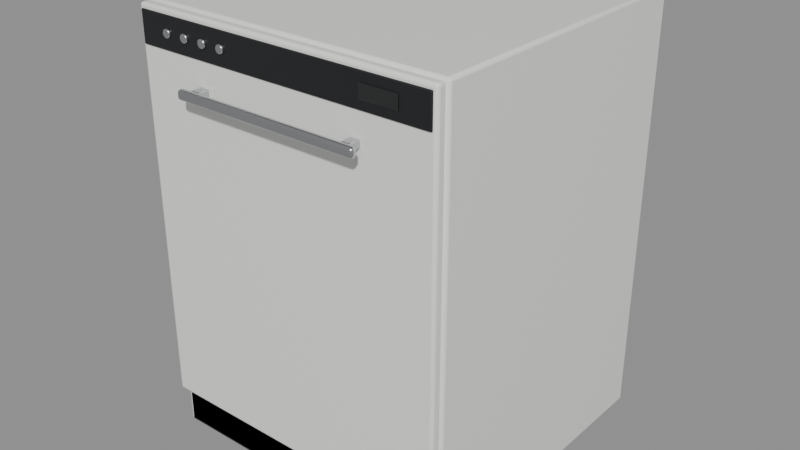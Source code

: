 # Source: lavavajillas.blend  (saved by Blender 5.2.45; exported with 4.5.12 LTS)
import bpy
from mathutils import Matrix  # noqa: F401  (used for matrix-valued properties, if any)

bpy.ops.wm.read_factory_settings(use_empty=True)
scene = bpy.context.scene
scene.name = 'lavavajillas'

# ---- collections
col_lavavajillas = bpy.data.collections.new('lavavajillas'); scene.collection.children.link(col_lavavajillas)

# ---- materials (node trees are filled in below, after node groups)
mat_electro_blanco = bpy.data.materials.new('Electro blanco')
mat_z_calo = bpy.data.materials.new('Zócalo')
mat_negro_mate = bpy.data.materials.new('Negro mate')
mat_acero = bpy.data.materials.new('Acero')
mat_cristal_oscuro = bpy.data.materials.new('Cristal oscuro')

# ---- material node trees
mat_electro_blanco.use_nodes = True; mat_electro_blanco.node_tree.nodes.clear()
_N = mat_electro_blanco.node_tree.nodes; _L = mat_electro_blanco.node_tree.links
n0 = _N.new('ShaderNodeBsdfPrincipled'); n0.name = 'Principled BSDF'; n0.location = (-200, 100)
n0.inputs[0].default_value = (0.8879, 0.8879, 0.8632, 1.0)
n0.inputs[2].default_value = 0.3
n0.inputs[10].default_value = 0.005
n0.inputs[19].default_value = 0.5
n0.inputs[20].default_value = 0.05
n1 = _N.new('ShaderNodeOutputMaterial'); n1.name = 'Material Output'; n1.location = (200, 100)
_L.new(n0.outputs[0], n1.inputs[0])
n1.is_active_output = True
mat_z_calo.use_nodes = True; mat_z_calo.node_tree.nodes.clear()
_N = mat_z_calo.node_tree.nodes; _L = mat_z_calo.node_tree.links
n0 = _N.new('ShaderNodeBsdfPrincipled'); n0.name = 'Principled BSDF'; n0.location = (-200, 100)
n0.inputs[0].default_value = (0.02315, 0.02416, 0.02624, 1.0)
n0.inputs[2].default_value = 0.6
n0.inputs[10].default_value = 0.005
n1 = _N.new('ShaderNodeOutputMaterial'); n1.name = 'Material Output'; n1.location = (200, 100)
_L.new(n0.outputs[0], n1.inputs[0])
n1.is_active_output = True
mat_negro_mate.use_nodes = True; mat_negro_mate.node_tree.nodes.clear()
_N = mat_negro_mate.node_tree.nodes; _L = mat_negro_mate.node_tree.links
n0 = _N.new('ShaderNodeBsdfPrincipled'); n0.name = 'Principled BSDF'; n0.location = (-200, 100)
n0.inputs[0].default_value = (0.01161, 0.01229, 0.0137, 1.0)
n0.inputs[10].default_value = 0.005
n1 = _N.new('ShaderNodeOutputMaterial'); n1.name = 'Material Output'; n1.location = (200, 100)
_L.new(n0.outputs[0], n1.inputs[0])
n1.is_active_output = True
mat_acero.use_nodes = True; mat_acero.node_tree.nodes.clear()
_N = mat_acero.node_tree.nodes; _L = mat_acero.node_tree.links
n0 = _N.new('ShaderNodeBsdfPrincipled'); n0.name = 'Principled BSDF'; n0.location = (-200, 100)
n0.inputs[0].default_value = (0.5776, 0.5906, 0.6038, 1.0)
n0.inputs[1].default_value = 1.0
n0.inputs[2].default_value = 0.28
n0.inputs[10].default_value = 0.005
n1 = _N.new('ShaderNodeOutputMaterial'); n1.name = 'Material Output'; n1.location = (200, 100)
_L.new(n0.outputs[0], n1.inputs[0])
n1.is_active_output = True
mat_cristal_oscuro.use_nodes = True; mat_cristal_oscuro.node_tree.nodes.clear()
_N = mat_cristal_oscuro.node_tree.nodes; _L = mat_cristal_oscuro.node_tree.links
n0 = _N.new('ShaderNodeBsdfPrincipled'); n0.name = 'Principled BSDF'; n0.location = (-200, 100)
n0.inputs[0].default_value = (0.004025, 0.004777, 0.006049, 1.0)
n0.inputs[2].default_value = 0.04
n0.inputs[10].default_value = 0.005
n0.inputs[19].default_value = 1.0
n0.inputs[20].default_value = 0.05
n1 = _N.new('ShaderNodeOutputMaterial'); n1.name = 'Material Output'; n1.location = (200, 100)
_L.new(n0.outputs[0], n1.inputs[0])
n1.is_active_output = True

# ---- meshes
me_cuerpo_004 = bpy.data.meshes.new('Cuerpo.004')
me_cuerpo_004.from_pydata([(-0.3, -0.29, -0.41), (-0.3, -0.29, 0.41), (-0.3, 0.29, -0.41), (-0.3, 0.29, 0.41), (0.3, -0.29, -0.41), (0.3, -0.29, 0.41), (0.3, 0.29, -0.41), (0.3, 0.29, 0.41)], [], [(0, 1, 3, 2), (2, 3, 7, 6), (6, 7, 5, 4), (4, 5, 1, 0), (2, 6, 4, 0), (7, 3, 1, 5)])
me_cuerpo_004.polygons.foreach_set('use_smooth', [True] * 6)
_k = set([(0, 1), (0, 2), (0, 4), (1, 3), (1, 5), (2, 3), (2, 6), (3, 7), (4, 5), (4, 6), (5, 7), (6, 7)])
me_cuerpo_004.attributes.new('sharp_edge', 'BOOLEAN', 'EDGE').data.foreach_set('value', [ (min(e.vertices), max(e.vertices)) in _k for e in me_cuerpo_004.edges])
me_cuerpo_004.materials.append(mat_electro_blanco)
me_cuerpo_004.update()
me_z_calo_002 = bpy.data.meshes.new('Zócalo.002')
me_z_calo_002.from_pydata([(-0.295, -0.01, -0.038), (-0.295, -0.01, 0.038), (-0.295, 0.01, -0.038), (-0.295, 0.01, 0.038), (0.295, -0.01, -0.038), (0.295, -0.01, 0.038), (0.295, 0.01, -0.038), (0.295, 0.01, 0.038)], [], [(0, 1, 3, 2), (2, 3, 7, 6), (6, 7, 5, 4), (4, 5, 1, 0), (2, 6, 4, 0), (7, 3, 1, 5)])
me_z_calo_002.polygons.foreach_set('use_smooth', [True] * 6)
_k = set([(0, 1), (0, 2), (0, 4), (1, 3), (1, 5), (2, 3), (2, 6), (3, 7), (4, 5), (4, 6), (5, 7), (6, 7)])
me_z_calo_002.attributes.new('sharp_edge', 'BOOLEAN', 'EDGE').data.foreach_set('value', [ (min(e.vertices), max(e.vertices)) in _k for e in me_z_calo_002.edges])
me_z_calo_002.materials.append(mat_z_calo)
me_z_calo_002.update()
me_puerta = bpy.data.meshes.new('Puerta')
me_puerta.from_pydata([(-0.297, -0.01, -0.367), (-0.297, -0.01, 0.367), (-0.297, 0.01, -0.367), (-0.297, 0.01, 0.367), (0.297, -0.01, -0.367), (0.297, -0.01, 0.367), (0.297, 0.01, -0.367), (0.297, 0.01, 0.367)], [], [(0, 1, 3, 2), (2, 3, 7, 6), (6, 7, 5, 4), (4, 5, 1, 0), (2, 6, 4, 0), (7, 3, 1, 5)])
me_puerta.polygons.foreach_set('use_smooth', [True] * 6)
_k = set([(0, 1), (0, 2), (0, 4), (1, 3), (1, 5), (2, 3), (2, 6), (3, 7), (4, 5), (4, 6), (5, 7), (6, 7)])
me_puerta.attributes.new('sharp_edge', 'BOOLEAN', 'EDGE').data.foreach_set('value', [ (min(e.vertices), max(e.vertices)) in _k for e in me_puerta.edges])
me_puerta.materials.append(mat_electro_blanco)
me_puerta.update()
me_panel_mandos_002 = bpy.data.meshes.new('Panel mandos.002')
me_panel_mandos_002.from_pydata([(-0.29, -0.002, -0.029), (-0.29, -0.002, 0.029), (-0.29, 0.002, -0.029), (-0.29, 0.002, 0.029), (0.29, -0.002, -0.029), (0.29, -0.002, 0.029), (0.29, 0.002, -0.029), (0.29, 0.002, 0.029)], [], [(0, 1, 3, 2), (2, 3, 7, 6), (6, 7, 5, 4), (4, 5, 1, 0), (2, 6, 4, 0), (7, 3, 1, 5)])
me_panel_mandos_002.polygons.foreach_set('use_smooth', [True] * 6)
_k = set([(0, 1), (0, 2), (0, 4), (1, 3), (1, 5), (2, 3), (2, 6), (3, 7), (4, 5), (4, 6), (5, 7), (6, 7)])
me_panel_mandos_002.attributes.new('sharp_edge', 'BOOLEAN', 'EDGE').data.foreach_set('value', [ (min(e.vertices), max(e.vertices)) in _k for e in me_panel_mandos_002.edges])
me_panel_mandos_002.materials.append(mat_negro_mate)
me_panel_mandos_002.update()
me_bot_n_006 = bpy.data.meshes.new('Botón.006')
me_bot_n_006.from_pydata([(0.0, 0.008, -0.003), (0.0, 0.008, 0.003), (0.002071, 0.007727, -0.003), (0.002071, 0.007727, 0.003), (0.004, 0.006928, -0.003), (0.004, 0.006928, 0.003), (0.005657, 0.005657, -0.003), (0.005657, 0.005657, 0.003), (0.006928, 0.004, -0.003), (0.006928, 0.004, 0.003), (0.007727, 0.002071, -0.003), (0.007727, 0.002071, 0.003), (0.008, 0.0, -0.003), (0.008, 0.0, 0.003), (0.007727, -0.002071, -0.003), (0.007727, -0.002071, 0.003), (0.006928, -0.004, -0.003), (0.006928, -0.004, 0.003), (0.005657, -0.005657, -0.003), (0.005657, -0.005657, 0.003), (0.004, -0.006928, -0.003), (0.004, -0.006928, 0.003), (0.002071, -0.007727, -0.003), (0.002071, -0.007727, 0.003), (0.0, -0.008, -0.003), (0.0, -0.008, 0.003), (-0.002071, -0.007727, -0.003), (-0.002071, -0.007727, 0.003), (-0.004, -0.006928, -0.003), (-0.004, -0.006928, 0.003), (-0.005657, -0.005657, -0.003), (-0.005657, -0.005657, 0.003), (-0.006928, -0.004, -0.003), (-0.006928, -0.004, 0.003), (-0.007727, -0.002071, -0.003), (-0.007727, -0.002071, 0.003), (-0.008, 0.0, -0.003), (-0.008, 0.0, 0.003), (-0.007727, 0.002071, -0.003), (-0.007727, 0.002071, 0.003), (-0.006928, 0.004, -0.003), (-0.006928, 0.004, 0.003), (-0.005657, 0.005657, -0.003), (-0.005657, 0.005657, 0.003), (-0.004, 0.006928, -0.003), (-0.004, 0.006928, 0.003), (-0.002071, 0.007727, -0.003), (-0.002071, 0.007727, 0.003)], [], [(0, 1, 3, 2), (2, 3, 5, 4), (4, 5, 7, 6), (6, 7, 9, 8), (8, 9, 11, 10), (10, 11, 13, 12), (12, 13, 15, 14), (14, 15, 17, 16), (16, 17, 19, 18), (18, 19, 21, 20), (20, 21, 23, 22), (22, 23, 25, 24), (24, 25, 27, 26), (26, 27, 29, 28), (28, 29, 31, 30), (30, 31, 33, 32), (32, 33, 35, 34), (34, 35, 37, 36), (36, 37, 39, 38), (38, 39, 41, 40), (40, 41, 43, 42), (42, 43, 45, 44), (3, 1, 47, 45, 43, 41, 39, 37, 35, 33, 31, 29, 27, 25, 23, 21, 19, 17, 15, 13, 11, 9, 7, 5), (44, 45, 47, 46), (46, 47, 1, 0), (0, 2, 4, 6, 8, 10, 12, 14, 16, 18, 20, 22, 24, 26, 28, 30, 32, 34, 36, 38, 40, 42, 44, 46)])
me_bot_n_006.polygons.foreach_set('use_smooth', [True] * 26)
me_bot_n_006.materials.append(mat_acero)
me_bot_n_006.update()
me_bot_n_007 = bpy.data.meshes.new('Botón.007')
me_bot_n_007.from_pydata([(0.0, 0.008, -0.003), (0.0, 0.008, 0.003), (0.002071, 0.007727, -0.003), (0.002071, 0.007727, 0.003), (0.004, 0.006928, -0.003), (0.004, 0.006928, 0.003), (0.005657, 0.005657, -0.003), (0.005657, 0.005657, 0.003), (0.006928, 0.004, -0.003), (0.006928, 0.004, 0.003), (0.007727, 0.002071, -0.003), (0.007727, 0.002071, 0.003), (0.008, 0.0, -0.003), (0.008, 0.0, 0.003), (0.007727, -0.002071, -0.003), (0.007727, -0.002071, 0.003), (0.006928, -0.004, -0.003), (0.006928, -0.004, 0.003), (0.005657, -0.005657, -0.003), (0.005657, -0.005657, 0.003), (0.004, -0.006928, -0.003), (0.004, -0.006928, 0.003), (0.002071, -0.007727, -0.003), (0.002071, -0.007727, 0.003), (0.0, -0.008, -0.003), (0.0, -0.008, 0.003), (-0.002071, -0.007727, -0.003), (-0.002071, -0.007727, 0.003), (-0.004, -0.006928, -0.003), (-0.004, -0.006928, 0.003), (-0.005657, -0.005657, -0.003), (-0.005657, -0.005657, 0.003), (-0.006928, -0.004, -0.003), (-0.006928, -0.004, 0.003), (-0.007727, -0.002071, -0.003), (-0.007727, -0.002071, 0.003), (-0.008, 0.0, -0.003), (-0.008, 0.0, 0.003), (-0.007727, 0.002071, -0.003), (-0.007727, 0.002071, 0.003), (-0.006928, 0.004, -0.003), (-0.006928, 0.004, 0.003), (-0.005657, 0.005657, -0.003), (-0.005657, 0.005657, 0.003), (-0.004, 0.006928, -0.003), (-0.004, 0.006928, 0.003), (-0.002071, 0.007727, -0.003), (-0.002071, 0.007727, 0.003)], [], [(0, 1, 3, 2), (2, 3, 5, 4), (4, 5, 7, 6), (6, 7, 9, 8), (8, 9, 11, 10), (10, 11, 13, 12), (12, 13, 15, 14), (14, 15, 17, 16), (16, 17, 19, 18), (18, 19, 21, 20), (20, 21, 23, 22), (22, 23, 25, 24), (24, 25, 27, 26), (26, 27, 29, 28), (28, 29, 31, 30), (30, 31, 33, 32), (32, 33, 35, 34), (34, 35, 37, 36), (36, 37, 39, 38), (38, 39, 41, 40), (40, 41, 43, 42), (42, 43, 45, 44), (3, 1, 47, 45, 43, 41, 39, 37, 35, 33, 31, 29, 27, 25, 23, 21, 19, 17, 15, 13, 11, 9, 7, 5), (44, 45, 47, 46), (46, 47, 1, 0), (0, 2, 4, 6, 8, 10, 12, 14, 16, 18, 20, 22, 24, 26, 28, 30, 32, 34, 36, 38, 40, 42, 44, 46)])
me_bot_n_007.polygons.foreach_set('use_smooth', [True] * 26)
me_bot_n_007.materials.append(mat_acero)
me_bot_n_007.update()
me_bot_n_008 = bpy.data.meshes.new('Botón.008')
me_bot_n_008.from_pydata([(0.0, 0.008, -0.003), (0.0, 0.008, 0.003), (0.002071, 0.007727, -0.003), (0.002071, 0.007727, 0.003), (0.004, 0.006928, -0.003), (0.004, 0.006928, 0.003), (0.005657, 0.005657, -0.003), (0.005657, 0.005657, 0.003), (0.006928, 0.004, -0.003), (0.006928, 0.004, 0.003), (0.007727, 0.002071, -0.003), (0.007727, 0.002071, 0.003), (0.008, 0.0, -0.003), (0.008, 0.0, 0.003), (0.007727, -0.002071, -0.003), (0.007727, -0.002071, 0.003), (0.006928, -0.004, -0.003), (0.006928, -0.004, 0.003), (0.005657, -0.005657, -0.003), (0.005657, -0.005657, 0.003), (0.004, -0.006928, -0.003), (0.004, -0.006928, 0.003), (0.002071, -0.007727, -0.003), (0.002071, -0.007727, 0.003), (0.0, -0.008, -0.003), (0.0, -0.008, 0.003), (-0.002071, -0.007727, -0.003), (-0.002071, -0.007727, 0.003), (-0.004, -0.006928, -0.003), (-0.004, -0.006928, 0.003), (-0.005657, -0.005657, -0.003), (-0.005657, -0.005657, 0.003), (-0.006928, -0.004, -0.003), (-0.006928, -0.004, 0.003), (-0.007727, -0.002071, -0.003), (-0.007727, -0.002071, 0.003), (-0.008, 0.0, -0.003), (-0.008, 0.0, 0.003), (-0.007727, 0.002071, -0.003), (-0.007727, 0.002071, 0.003), (-0.006928, 0.004, -0.003), (-0.006928, 0.004, 0.003), (-0.005657, 0.005657, -0.003), (-0.005657, 0.005657, 0.003), (-0.004, 0.006928, -0.003), (-0.004, 0.006928, 0.003), (-0.002071, 0.007727, -0.003), (-0.002071, 0.007727, 0.003)], [], [(0, 1, 3, 2), (2, 3, 5, 4), (4, 5, 7, 6), (6, 7, 9, 8), (8, 9, 11, 10), (10, 11, 13, 12), (12, 13, 15, 14), (14, 15, 17, 16), (16, 17, 19, 18), (18, 19, 21, 20), (20, 21, 23, 22), (22, 23, 25, 24), (24, 25, 27, 26), (26, 27, 29, 28), (28, 29, 31, 30), (30, 31, 33, 32), (32, 33, 35, 34), (34, 35, 37, 36), (36, 37, 39, 38), (38, 39, 41, 40), (40, 41, 43, 42), (42, 43, 45, 44), (3, 1, 47, 45, 43, 41, 39, 37, 35, 33, 31, 29, 27, 25, 23, 21, 19, 17, 15, 13, 11, 9, 7, 5), (44, 45, 47, 46), (46, 47, 1, 0), (0, 2, 4, 6, 8, 10, 12, 14, 16, 18, 20, 22, 24, 26, 28, 30, 32, 34, 36, 38, 40, 42, 44, 46)])
me_bot_n_008.polygons.foreach_set('use_smooth', [True] * 26)
me_bot_n_008.materials.append(mat_acero)
me_bot_n_008.update()
me_bot_n_009 = bpy.data.meshes.new('Botón.009')
me_bot_n_009.from_pydata([(0.0, 0.008, -0.003), (0.0, 0.008, 0.003), (0.002071, 0.007727, -0.003), (0.002071, 0.007727, 0.003), (0.004, 0.006928, -0.003), (0.004, 0.006928, 0.003), (0.005657, 0.005657, -0.003), (0.005657, 0.005657, 0.003), (0.006928, 0.004, -0.003), (0.006928, 0.004, 0.003), (0.007727, 0.002071, -0.003), (0.007727, 0.002071, 0.003), (0.008, 0.0, -0.003), (0.008, 0.0, 0.003), (0.007727, -0.002071, -0.003), (0.007727, -0.002071, 0.003), (0.006928, -0.004, -0.003), (0.006928, -0.004, 0.003), (0.005657, -0.005657, -0.003), (0.005657, -0.005657, 0.003), (0.004, -0.006928, -0.003), (0.004, -0.006928, 0.003), (0.002071, -0.007727, -0.003), (0.002071, -0.007727, 0.003), (0.0, -0.008, -0.003), (0.0, -0.008, 0.003), (-0.002071, -0.007727, -0.003), (-0.002071, -0.007727, 0.003), (-0.004, -0.006928, -0.003), (-0.004, -0.006928, 0.003), (-0.005657, -0.005657, -0.003), (-0.005657, -0.005657, 0.003), (-0.006928, -0.004, -0.003), (-0.006928, -0.004, 0.003), (-0.007727, -0.002071, -0.003), (-0.007727, -0.002071, 0.003), (-0.008, 0.0, -0.003), (-0.008, 0.0, 0.003), (-0.007727, 0.002071, -0.003), (-0.007727, 0.002071, 0.003), (-0.006928, 0.004, -0.003), (-0.006928, 0.004, 0.003), (-0.005657, 0.005657, -0.003), (-0.005657, 0.005657, 0.003), (-0.004, 0.006928, -0.003), (-0.004, 0.006928, 0.003), (-0.002071, 0.007727, -0.003), (-0.002071, 0.007727, 0.003)], [], [(0, 1, 3, 2), (2, 3, 5, 4), (4, 5, 7, 6), (6, 7, 9, 8), (8, 9, 11, 10), (10, 11, 13, 12), (12, 13, 15, 14), (14, 15, 17, 16), (16, 17, 19, 18), (18, 19, 21, 20), (20, 21, 23, 22), (22, 23, 25, 24), (24, 25, 27, 26), (26, 27, 29, 28), (28, 29, 31, 30), (30, 31, 33, 32), (32, 33, 35, 34), (34, 35, 37, 36), (36, 37, 39, 38), (38, 39, 41, 40), (40, 41, 43, 42), (42, 43, 45, 44), (3, 1, 47, 45, 43, 41, 39, 37, 35, 33, 31, 29, 27, 25, 23, 21, 19, 17, 15, 13, 11, 9, 7, 5), (44, 45, 47, 46), (46, 47, 1, 0), (0, 2, 4, 6, 8, 10, 12, 14, 16, 18, 20, 22, 24, 26, 28, 30, 32, 34, 36, 38, 40, 42, 44, 46)])
me_bot_n_009.polygons.foreach_set('use_smooth', [True] * 26)
me_bot_n_009.materials.append(mat_acero)
me_bot_n_009.update()
me_pantalla_002 = bpy.data.meshes.new('Pantalla.002')
me_pantalla_002.from_pydata([(-0.035, -0.0015, -0.0125), (-0.035, -0.0015, 0.0125), (-0.035, 0.0015, -0.0125), (-0.035, 0.0015, 0.0125), (0.035, -0.0015, -0.0125), (0.035, -0.0015, 0.0125), (0.035, 0.0015, -0.0125), (0.035, 0.0015, 0.0125)], [], [(0, 1, 3, 2), (2, 3, 7, 6), (6, 7, 5, 4), (4, 5, 1, 0), (2, 6, 4, 0), (7, 3, 1, 5)])
me_pantalla_002.polygons.foreach_set('use_smooth', [True] * 6)
_k = set([(0, 1), (0, 2), (0, 4), (1, 3), (1, 5), (2, 3), (2, 6), (3, 7), (4, 5), (4, 6), (5, 7), (6, 7)])
me_pantalla_002.attributes.new('sharp_edge', 'BOOLEAN', 'EDGE').data.foreach_set('value', [ (min(e.vertices), max(e.vertices)) in _k for e in me_pantalla_002.edges])
me_pantalla_002.materials.append(mat_cristal_oscuro)
me_pantalla_002.update()
me_tirador_004 = bpy.data.meshes.new('Tirador.004')
me_tirador_004.from_pydata([(-0.18, -0.007, -0.009), (-0.18, -0.007, 0.009), (-0.18, 0.007, -0.009), (-0.18, 0.007, 0.009), (0.18, -0.007, -0.009), (0.18, -0.007, 0.009), (0.18, 0.007, -0.009), (0.18, 0.007, 0.009)], [], [(0, 1, 3, 2), (2, 3, 7, 6), (6, 7, 5, 4), (4, 5, 1, 0), (2, 6, 4, 0), (7, 3, 1, 5)])
me_tirador_004.polygons.foreach_set('use_smooth', [True] * 6)
_k = set([(0, 1), (0, 2), (0, 4), (1, 3), (1, 5), (2, 3), (2, 6), (3, 7), (4, 5), (4, 6), (5, 7), (6, 7)])
me_tirador_004.attributes.new('sharp_edge', 'BOOLEAN', 'EDGE').data.foreach_set('value', [ (min(e.vertices), max(e.vertices)) in _k for e in me_tirador_004.edges])
me_tirador_004.materials.append(mat_acero)
me_tirador_004.update()
me_soporte_008 = bpy.data.meshes.new('Soporte.008')
me_soporte_008.from_pydata([(-0.009, -0.012, -0.007), (-0.009, -0.012, 0.007), (-0.009, 0.012, -0.007), (-0.009, 0.012, 0.007), (0.009, -0.012, -0.007), (0.009, -0.012, 0.007), (0.009, 0.012, -0.007), (0.009, 0.012, 0.007)], [], [(0, 1, 3, 2), (2, 3, 7, 6), (6, 7, 5, 4), (4, 5, 1, 0), (2, 6, 4, 0), (7, 3, 1, 5)])
me_soporte_008.polygons.foreach_set('use_smooth', [True] * 6)
_k = set([(0, 1), (0, 2), (0, 4), (1, 3), (1, 5), (2, 3), (2, 6), (3, 7), (4, 5), (4, 6), (5, 7), (6, 7)])
me_soporte_008.attributes.new('sharp_edge', 'BOOLEAN', 'EDGE').data.foreach_set('value', [ (min(e.vertices), max(e.vertices)) in _k for e in me_soporte_008.edges])
me_soporte_008.materials.append(mat_acero)
me_soporte_008.update()
me_soporte_009 = bpy.data.meshes.new('Soporte.009')
me_soporte_009.from_pydata([(-0.009, -0.012, -0.007), (-0.009, -0.012, 0.007), (-0.009, 0.012, -0.007), (-0.009, 0.012, 0.007), (0.009, -0.012, -0.007), (0.009, -0.012, 0.007), (0.009, 0.012, -0.007), (0.009, 0.012, 0.007)], [], [(0, 1, 3, 2), (2, 3, 7, 6), (6, 7, 5, 4), (4, 5, 1, 0), (2, 6, 4, 0), (7, 3, 1, 5)])
me_soporte_009.polygons.foreach_set('use_smooth', [True] * 6)
_k = set([(0, 1), (0, 2), (0, 4), (1, 3), (1, 5), (2, 3), (2, 6), (3, 7), (4, 5), (4, 6), (5, 7), (6, 7)])
me_soporte_009.attributes.new('sharp_edge', 'BOOLEAN', 'EDGE').data.foreach_set('value', [ (min(e.vertices), max(e.vertices)) in _k for e in me_soporte_009.edges])
me_soporte_009.materials.append(mat_acero)
me_soporte_009.update()

# ---- objects
ob_cuerpo_004 = bpy.data.objects.new('Cuerpo.004', me_cuerpo_004)
ob_z_calo_002 = bpy.data.objects.new('Zócalo.002', me_z_calo_002)
ob_puerta = bpy.data.objects.new('Puerta', me_puerta)
ob_panel_mandos_002 = bpy.data.objects.new('Panel mandos.002', me_panel_mandos_002)
ob_bot_n_006 = bpy.data.objects.new('Botón.006', me_bot_n_006)
ob_bot_n_007 = bpy.data.objects.new('Botón.007', me_bot_n_007)
ob_bot_n_008 = bpy.data.objects.new('Botón.008', me_bot_n_008)
ob_bot_n_009 = bpy.data.objects.new('Botón.009', me_bot_n_009)
ob_pantalla_002 = bpy.data.objects.new('Pantalla.002', me_pantalla_002)
ob_tirador_004 = bpy.data.objects.new('Tirador.004', me_tirador_004)
ob_soporte_008 = bpy.data.objects.new('Soporte.008', me_soporte_008)
ob_soporte_009 = bpy.data.objects.new('Soporte.009', me_soporte_009)

# ---- transforms, parenting, visibility, modifiers, constraints
ob_cuerpo_004.location = (0.0, 0.01, 0.41)
_m = ob_cuerpo_004.modifiers.new('Bisel', 'BEVEL')
_m.width = 0.006
_m.width_pct = 0.006
_m.segments = 3
ob_z_calo_002.location = (0.0, -0.27, 0.04)
_m = ob_z_calo_002.modifiers.new('Bisel', 'BEVEL')
_m.width = 0.002
_m.width_pct = 0.002
_m.segments = 3
ob_puerta.location = (0.0, -0.29, 0.45)
_m = ob_puerta.modifiers.new('Bisel', 'BEVEL')
_m.width = 0.006
_m.width_pct = 0.006
_m.segments = 4
ob_panel_mandos_002.location = (0.0, -0.301, 0.779)
_m = ob_panel_mandos_002.modifiers.new('Bisel', 'BEVEL')
_m.width = 0.002
_m.width_pct = 0.002
_m.segments = 3
ob_bot_n_006.location = (-0.23, -0.304, 0.779)
ob_bot_n_006.rotation_euler = (1.571, 0.0, 0.0)
_m = ob_bot_n_006.modifiers.new('Bisel', 'BEVEL')
_m.width = 0.002
_m.width_pct = 0.002
_m.segments = 2
ob_bot_n_007.location = (-0.19, -0.304, 0.779)
ob_bot_n_007.rotation_euler = (1.571, 0.0, 0.0)
_m = ob_bot_n_007.modifiers.new('Bisel', 'BEVEL')
_m.width = 0.002
_m.width_pct = 0.002
_m.segments = 2
ob_bot_n_008.location = (-0.15, -0.304, 0.779)
ob_bot_n_008.rotation_euler = (1.571, 0.0, 0.0)
_m = ob_bot_n_008.modifiers.new('Bisel', 'BEVEL')
_m.width = 0.002
_m.width_pct = 0.002
_m.segments = 2
ob_bot_n_009.location = (-0.11, -0.304, 0.779)
ob_bot_n_009.rotation_euler = (1.571, 0.0, 0.0)
_m = ob_bot_n_009.modifiers.new('Bisel', 'BEVEL')
_m.width = 0.002
_m.width_pct = 0.002
_m.segments = 2
ob_pantalla_002.location = (0.2, -0.303, 0.779)
_m = ob_pantalla_002.modifiers.new('Bisel', 'BEVEL')
_m.width = 0.001
_m.width_pct = 0.001
_m.segments = 3
ob_tirador_004.location = (0.0, -0.33, 0.7)
_m = ob_tirador_004.modifiers.new('Bisel', 'BEVEL')
_m.width = 0.006
_m.width_pct = 0.006
_m.segments = 4
ob_soporte_008.location = (-0.155, -0.312, 0.7)
_m = ob_soporte_008.modifiers.new('Bisel', 'BEVEL')
_m.width = 0.003
_m.width_pct = 0.003
_m.segments = 3
ob_soporte_009.location = (0.155, -0.312, 0.7)
_m = ob_soporte_009.modifiers.new('Bisel', 'BEVEL')
_m.width = 0.003
_m.width_pct = 0.003
_m.segments = 3

# ---- collection membership
col_lavavajillas.objects.link(ob_cuerpo_004)
col_lavavajillas.objects.link(ob_z_calo_002)
col_lavavajillas.objects.link(ob_puerta)
col_lavavajillas.objects.link(ob_panel_mandos_002)
col_lavavajillas.objects.link(ob_bot_n_006)
col_lavavajillas.objects.link(ob_bot_n_007)
col_lavavajillas.objects.link(ob_bot_n_008)
col_lavavajillas.objects.link(ob_bot_n_009)
col_lavavajillas.objects.link(ob_pantalla_002)
col_lavavajillas.objects.link(ob_tirador_004)
col_lavavajillas.objects.link(ob_soporte_008)
col_lavavajillas.objects.link(ob_soporte_009)

# ---- scene / render settings (as saved in the file)
scene.frame_start = 1; scene.frame_end = 250; scene.frame_set(1)
scene.render.engine = 'BLENDER_EEVEE_NEXT'
scene.render.image_settings.exr_codec = 'NONE'
scene.render.use_bake_clear = False
scene.render.bake_margin = 0
scene.render.bake_bias = 0.0
scene.render.bake_samples = 0
scene.render.simplify_subdivision_render = 0
scene.render.simplify_child_particles_render = 0.0
scene.render.compositor_device = 'GPU'
scene.eevee.use_volume_custom_range = False
scene.eevee.gtao_distance = 0.0
scene.eevee.use_fast_gi = False
scene.eevee.fast_gi_thickness_near = 0.1
scene.eevee.fast_gi_thickness_far = 0.0
scene.eevee.ray_tracing_options.screen_trace_thickness = 0.1
bpy.context.view_layer.update()

# ---- added for rendering (the .blend has no active camera and no usable light): camera, sun + grey world if the file has none
cam_auto = bpy.data.cameras.new('AutoCamera')
cam_auto.lens = 50.0
cam_auto.sensor_width = 36.0
cam_auto.clip_end = 1000.0
ob_auto_camera = bpy.data.objects.new('AutoCamera', cam_auto)
scene.collection.objects.link(ob_auto_camera)
ob_auto_camera.location = (1.10956, -1.34998, 1.29765)
ob_auto_camera.rotation_euler = (1.09748, -7.21219e-08, 0.694738)
scene.camera = ob_auto_camera
light_auto_sun = bpy.data.lights.new('AutoSun', 'SUN')
light_auto_sun.energy = 3.0
light_auto_sun.angle = 0.0523599
ob_auto_sun = bpy.data.objects.new('AutoSun', light_auto_sun)
scene.collection.objects.link(ob_auto_sun)
ob_auto_sun.rotation_euler = (0.872665, 0.174533, 0.523599)
if scene.world is None:
    world_auto = bpy.data.worlds.new('AutoWorld')
    world_auto.color = (0.3, 0.3, 0.3)
    scene.world = world_auto
bpy.context.view_layer.update()

